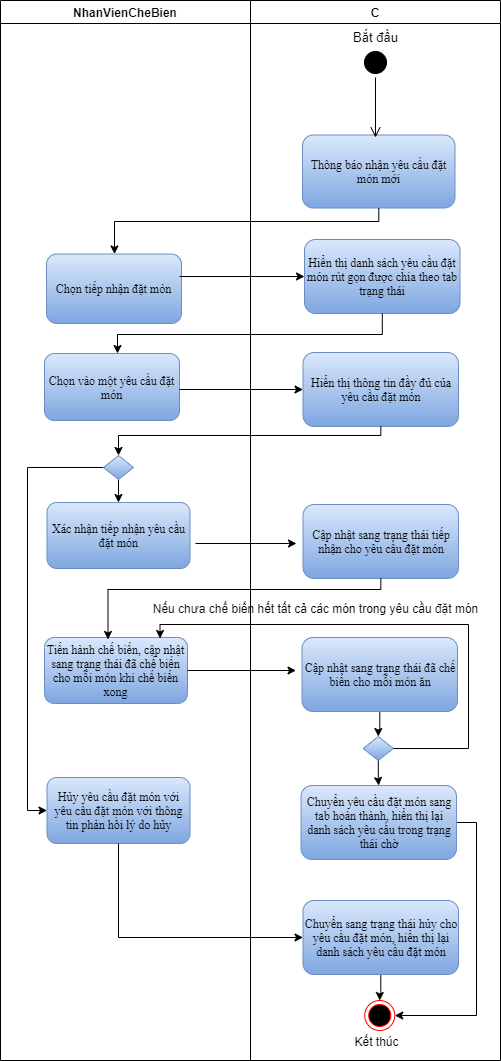

The diagram above was exported from draw.io. Its source (the exported page's mxGraphModel, read from the mxfile embedded in the PNG):
<mxGraphModel dx="868" dy="550" grid="0" gridSize="10" guides="1" tooltips="1" connect="1" arrows="1" fold="1" page="1" pageScale="1" pageWidth="850" pageHeight="1100" math="0" shadow="0">
  <root>
    <mxCell id="irFodPQDP57zP3kYkT2_-0" />
    <mxCell id="irFodPQDP57zP3kYkT2_-1" parent="irFodPQDP57zP3kYkT2_-0" />
    <mxCell id="MTDkFhVvkIm7hE-rF14g-0" value="C" style="swimlane;fontSize=12;" vertex="1" parent="irFodPQDP57zP3kYkT2_-1">
      <mxGeometry x="390" y="100" width="250" height="1060" as="geometry" />
    </mxCell>
    <mxCell id="MTDkFhVvkIm7hE-rF14g-1" value="&lt;font face=&quot;times new roman, serif&quot;&gt;Thông báo nhận yêu cầu đặt món mới&lt;/font&gt;" style="rounded=1;whiteSpace=wrap;html=1;fillColor=#dae8fc;strokeColor=#6c8ebf;gradientColor=#7ea6e0;fontSize=12;" vertex="1" parent="MTDkFhVvkIm7hE-rF14g-0">
      <mxGeometry x="52" y="134.5" width="152.5" height="73" as="geometry" />
    </mxCell>
    <mxCell id="MTDkFhVvkIm7hE-rF14g-2" value="&lt;span style=&quot;font-size: 12px ; line-height: 107% ; font-family: &amp;#34;times new roman&amp;#34; , serif&quot;&gt;Hiển thị danh sách yêu cầu đặt món rút gọn được chia theo tab trạng thái&lt;/span&gt;" style="rounded=1;whiteSpace=wrap;html=1;fillColor=#dae8fc;strokeColor=#6c8ebf;gradientColor=#7ea6e0;fontSize=12;" vertex="1" parent="MTDkFhVvkIm7hE-rF14g-0">
      <mxGeometry x="54" y="239" width="155.5" height="74" as="geometry" />
    </mxCell>
    <mxCell id="MTDkFhVvkIm7hE-rF14g-3" value="&lt;span style=&quot;font-size: 12px ; line-height: 107% ; font-family: &amp;#34;times new roman&amp;#34; , serif&quot;&gt;Hiển thị thông tin đầy đủ của yêu cầu đặt món&lt;/span&gt;" style="rounded=1;whiteSpace=wrap;html=1;fillColor=#dae8fc;strokeColor=#6c8ebf;gradientColor=#7ea6e0;fontSize=12;" vertex="1" parent="MTDkFhVvkIm7hE-rF14g-0">
      <mxGeometry x="52.5" y="352" width="155.5" height="74" as="geometry" />
    </mxCell>
    <mxCell id="MTDkFhVvkIm7hE-rF14g-5" value="&lt;span style=&quot;font-size: 12px ; line-height: 107% ; font-family: &amp;#34;times new roman&amp;#34; , serif&quot;&gt;Cập nhật sang trạng thái tiếp nhận cho yêu cầu đặt món&lt;/span&gt;" style="rounded=1;whiteSpace=wrap;html=1;fillColor=#dae8fc;strokeColor=#6c8ebf;gradientColor=#7ea6e0;fontSize=12;" vertex="1" parent="MTDkFhVvkIm7hE-rF14g-0">
      <mxGeometry x="52.5" y="504" width="155.5" height="74" as="geometry" />
    </mxCell>
    <mxCell id="MTDkFhVvkIm7hE-rF14g-12" value="" style="ellipse;html=1;shape=startState;fillColor=#000000;strokeColor=#000000;fontSize=12;" vertex="1" parent="MTDkFhVvkIm7hE-rF14g-0">
      <mxGeometry x="110" y="47" width="30" height="30" as="geometry" />
    </mxCell>
    <mxCell id="MTDkFhVvkIm7hE-rF14g-13" value="" style="edgeStyle=orthogonalEdgeStyle;html=1;verticalAlign=bottom;endArrow=open;endSize=8;strokeColor=#000000;fontSize=12;" edge="1" parent="MTDkFhVvkIm7hE-rF14g-0" source="MTDkFhVvkIm7hE-rF14g-12">
      <mxGeometry relative="1" as="geometry">
        <mxPoint x="125" y="137" as="targetPoint" />
      </mxGeometry>
    </mxCell>
    <mxCell id="MTDkFhVvkIm7hE-rF14g-21" value="Bắt đầu" style="text;html=1;align=center;verticalAlign=middle;resizable=0;points=[];autosize=1;strokeColor=none;fillColor=none;fontSize=13;fontColor=#000000;" vertex="1" parent="MTDkFhVvkIm7hE-rF14g-0">
      <mxGeometry x="97.5" y="27" width="55" height="20" as="geometry" />
    </mxCell>
    <mxCell id="MTDkFhVvkIm7hE-rF14g-57" value="" style="edgeStyle=orthogonalEdgeStyle;rounded=0;orthogonalLoop=1;jettySize=auto;html=1;" edge="1" parent="MTDkFhVvkIm7hE-rF14g-0" source="MTDkFhVvkIm7hE-rF14g-32" target="MTDkFhVvkIm7hE-rF14g-52">
      <mxGeometry relative="1" as="geometry" />
    </mxCell>
    <mxCell id="MTDkFhVvkIm7hE-rF14g-32" value="&lt;span style=&quot;font-size: 12px ; line-height: 107% ; font-family: &amp;#34;times new roman&amp;#34; , serif&quot;&gt;Cập nhật sang trạng thái đã chế biến cho mỗi món ăn&lt;/span&gt;" style="rounded=1;whiteSpace=wrap;html=1;fillColor=#dae8fc;strokeColor=#6c8ebf;gradientColor=#7ea6e0;fontSize=12;" vertex="1" parent="MTDkFhVvkIm7hE-rF14g-0">
      <mxGeometry x="51.5" y="637" width="155.5" height="74" as="geometry" />
    </mxCell>
    <mxCell id="MTDkFhVvkIm7hE-rF14g-63" value="" style="edgeStyle=orthogonalEdgeStyle;rounded=0;orthogonalLoop=1;jettySize=auto;html=1;" edge="1" parent="MTDkFhVvkIm7hE-rF14g-0" source="MTDkFhVvkIm7hE-rF14g-52" target="MTDkFhVvkIm7hE-rF14g-62">
      <mxGeometry relative="1" as="geometry" />
    </mxCell>
    <mxCell id="MTDkFhVvkIm7hE-rF14g-52" value="" style="rhombus;whiteSpace=wrap;html=1;fontSize=13;strokeColor=#6c8ebf;gradientColor=#7ea6e0;fillColor=#dae8fc;" vertex="1" parent="MTDkFhVvkIm7hE-rF14g-0">
      <mxGeometry x="112.75" y="736" width="30" height="24" as="geometry" />
    </mxCell>
    <mxCell id="MTDkFhVvkIm7hE-rF14g-61" value="Nếu chưa chế biến hết tất cả các món trong yêu cầu đặt món" style="text;html=1;align=center;verticalAlign=middle;resizable=0;points=[];autosize=1;strokeColor=none;fillColor=none;" vertex="1" parent="MTDkFhVvkIm7hE-rF14g-0">
      <mxGeometry x="-103" y="599" width="336" height="18" as="geometry" />
    </mxCell>
    <mxCell id="MTDkFhVvkIm7hE-rF14g-79" style="edgeStyle=orthogonalEdgeStyle;rounded=0;orthogonalLoop=1;jettySize=auto;html=1;entryX=1;entryY=0.5;entryDx=0;entryDy=0;endArrow=classic;endFill=1;" edge="1" parent="MTDkFhVvkIm7hE-rF14g-0" source="MTDkFhVvkIm7hE-rF14g-62" target="MTDkFhVvkIm7hE-rF14g-73">
      <mxGeometry relative="1" as="geometry">
        <Array as="points">
          <mxPoint x="226" y="822" />
          <mxPoint x="226" y="1015" />
        </Array>
      </mxGeometry>
    </mxCell>
    <mxCell id="MTDkFhVvkIm7hE-rF14g-62" value="&lt;span style=&quot;font-size: 12px ; line-height: 107% ; font-family: &amp;#34;times new roman&amp;#34; , serif&quot;&gt;Chuyển yêu cầu đặt món sang tab hoàn thành, hiển thị lại danh sách yêu cầu trong trạng thái chờ&lt;/span&gt;" style="rounded=1;whiteSpace=wrap;html=1;fillColor=#dae8fc;strokeColor=#6c8ebf;gradientColor=#7ea6e0;fontSize=12;" vertex="1" parent="MTDkFhVvkIm7hE-rF14g-0">
      <mxGeometry x="50.5" y="785" width="155.5" height="74" as="geometry" />
    </mxCell>
    <mxCell id="MTDkFhVvkIm7hE-rF14g-78" style="edgeStyle=orthogonalEdgeStyle;rounded=0;orthogonalLoop=1;jettySize=auto;html=1;entryX=0.5;entryY=0;entryDx=0;entryDy=0;endArrow=classic;endFill=1;" edge="1" parent="MTDkFhVvkIm7hE-rF14g-0" source="MTDkFhVvkIm7hE-rF14g-71" target="MTDkFhVvkIm7hE-rF14g-73">
      <mxGeometry relative="1" as="geometry" />
    </mxCell>
    <mxCell id="MTDkFhVvkIm7hE-rF14g-71" value="&lt;span style=&quot;font-size: 12px ; line-height: 107% ; font-family: &amp;#34;times new roman&amp;#34; , serif&quot;&gt;Chuyển sang trạng thái hủy cho yêu cầu đặt món, hiển thị lại danh sách yêu cầu đặt món&lt;/span&gt;" style="rounded=1;whiteSpace=wrap;html=1;fillColor=#dae8fc;strokeColor=#6c8ebf;gradientColor=#7ea6e0;fontSize=12;" vertex="1" parent="MTDkFhVvkIm7hE-rF14g-0">
      <mxGeometry x="52.5" y="900" width="155.5" height="74" as="geometry" />
    </mxCell>
    <mxCell id="MTDkFhVvkIm7hE-rF14g-73" value="" style="ellipse;html=1;shape=endState;fillColor=#000000;strokeColor=#ff0000;" vertex="1" parent="MTDkFhVvkIm7hE-rF14g-0">
      <mxGeometry x="114.25" y="1000" width="30" height="30" as="geometry" />
    </mxCell>
    <mxCell id="MTDkFhVvkIm7hE-rF14g-74" value="Kết thúc" style="text;html=1;align=center;verticalAlign=middle;resizable=0;points=[];autosize=1;strokeColor=none;fillColor=none;" vertex="1" parent="MTDkFhVvkIm7hE-rF14g-0">
      <mxGeometry x="98.5" y="1032" width="54" height="18" as="geometry" />
    </mxCell>
    <mxCell id="MTDkFhVvkIm7hE-rF14g-10" value="NhanVienCheBien" style="swimlane;fontSize=12;startSize=23;" vertex="1" parent="irFodPQDP57zP3kYkT2_-1">
      <mxGeometry x="140" y="100" width="250" height="1060" as="geometry" />
    </mxCell>
    <mxCell id="MTDkFhVvkIm7hE-rF14g-14" value="&lt;span style=&quot;font-size: 12px ; line-height: 107% ; font-family: &amp;#34;times new roman&amp;#34; , serif&quot;&gt;Chọn tiếp nhận đặt món&lt;/span&gt;" style="rounded=1;whiteSpace=wrap;html=1;fillColor=#dae8fc;strokeColor=#6c8ebf;gradientColor=#7ea6e0;fontSize=12;" vertex="1" parent="MTDkFhVvkIm7hE-rF14g-10">
      <mxGeometry x="46" y="253.5" width="135" height="69.5" as="geometry" />
    </mxCell>
    <mxCell id="MTDkFhVvkIm7hE-rF14g-15" value="&lt;span style=&quot;font-size: 12px ; line-height: 107% ; font-family: &amp;#34;times new roman&amp;#34; , serif&quot;&gt;Chọn vào một yêu cầu đặt món&lt;/span&gt;" style="rounded=1;whiteSpace=wrap;html=1;fillColor=#dae8fc;strokeColor=#6c8ebf;gradientColor=#7ea6e0;fontSize=12;" vertex="1" parent="MTDkFhVvkIm7hE-rF14g-10">
      <mxGeometry x="44" y="353" width="135" height="67" as="geometry" />
    </mxCell>
    <mxCell id="MTDkFhVvkIm7hE-rF14g-16" value="&lt;font face=&quot;times new roman, serif&quot;&gt;Xác nhận tiếp nhận yêu cầu đặt món&lt;/font&gt;" style="rounded=1;whiteSpace=wrap;html=1;fillColor=#dae8fc;strokeColor=#6c8ebf;gradientColor=#7ea6e0;fontSize=12;" vertex="1" parent="MTDkFhVvkIm7hE-rF14g-10">
      <mxGeometry x="46.5" y="502" width="143" height="66" as="geometry" />
    </mxCell>
    <mxCell id="MTDkFhVvkIm7hE-rF14g-31" value="&lt;font face=&quot;times new roman, serif&quot;&gt;Tiến hành chế biến, cập nhật sang trạng thái đã chế biến cho mỗi món khi chế biến xong&lt;/font&gt;" style="rounded=1;whiteSpace=wrap;html=1;fillColor=#dae8fc;strokeColor=#6c8ebf;gradientColor=#7ea6e0;fontSize=12;" vertex="1" parent="MTDkFhVvkIm7hE-rF14g-10">
      <mxGeometry x="44" y="637" width="143" height="66" as="geometry" />
    </mxCell>
    <mxCell id="MTDkFhVvkIm7hE-rF14g-68" style="edgeStyle=orthogonalEdgeStyle;rounded=0;orthogonalLoop=1;jettySize=auto;html=1;entryX=0;entryY=0.5;entryDx=0;entryDy=0;" edge="1" parent="MTDkFhVvkIm7hE-rF14g-10" source="MTDkFhVvkIm7hE-rF14g-39" target="MTDkFhVvkIm7hE-rF14g-64">
      <mxGeometry relative="1" as="geometry">
        <Array as="points">
          <mxPoint x="27" y="467" />
          <mxPoint x="27" y="810" />
        </Array>
      </mxGeometry>
    </mxCell>
    <mxCell id="MTDkFhVvkIm7hE-rF14g-69" value="" style="edgeStyle=orthogonalEdgeStyle;rounded=0;orthogonalLoop=1;jettySize=auto;html=1;endArrow=classic;endFill=1;" edge="1" parent="MTDkFhVvkIm7hE-rF14g-10" source="MTDkFhVvkIm7hE-rF14g-39" target="MTDkFhVvkIm7hE-rF14g-16">
      <mxGeometry relative="1" as="geometry" />
    </mxCell>
    <mxCell id="MTDkFhVvkIm7hE-rF14g-39" value="" style="rhombus;whiteSpace=wrap;html=1;fontSize=13;strokeColor=#6c8ebf;gradientColor=#7ea6e0;fillColor=#dae8fc;" vertex="1" parent="MTDkFhVvkIm7hE-rF14g-10">
      <mxGeometry x="103" y="455" width="30" height="24" as="geometry" />
    </mxCell>
    <mxCell id="MTDkFhVvkIm7hE-rF14g-64" value="&lt;font face=&quot;times new roman, serif&quot;&gt;Hủy yêu cầu đặt món với yêu cầu đặt món với thông tin phản hồi lý do hủy&lt;/font&gt;" style="rounded=1;whiteSpace=wrap;html=1;fillColor=#dae8fc;strokeColor=#6c8ebf;gradientColor=#7ea6e0;fontSize=12;" vertex="1" parent="MTDkFhVvkIm7hE-rF14g-10">
      <mxGeometry x="46.5" y="777" width="143" height="66" as="geometry" />
    </mxCell>
    <mxCell id="MTDkFhVvkIm7hE-rF14g-23" style="edgeStyle=orthogonalEdgeStyle;rounded=0;orthogonalLoop=1;jettySize=auto;html=1;fontSize=12;fontColor=#7EA6E0;strokeColor=#000000;entryX=0;entryY=0.5;entryDx=0;entryDy=0;" edge="1" parent="irFodPQDP57zP3kYkT2_-1" target="MTDkFhVvkIm7hE-rF14g-2">
      <mxGeometry relative="1" as="geometry">
        <mxPoint x="440" y="378" as="targetPoint" />
        <mxPoint x="319" y="376" as="sourcePoint" />
      </mxGeometry>
    </mxCell>
    <mxCell id="MTDkFhVvkIm7hE-rF14g-25" style="edgeStyle=orthogonalEdgeStyle;rounded=0;orthogonalLoop=1;jettySize=auto;html=1;fontSize=12;fontColor=#7EA6E0;strokeColor=#000000;" edge="1" parent="irFodPQDP57zP3kYkT2_-1" source="MTDkFhVvkIm7hE-rF14g-2" target="MTDkFhVvkIm7hE-rF14g-15">
      <mxGeometry relative="1" as="geometry">
        <Array as="points">
          <mxPoint x="522" y="434" />
          <mxPoint x="257" y="434" />
        </Array>
      </mxGeometry>
    </mxCell>
    <mxCell id="MTDkFhVvkIm7hE-rF14g-26" style="edgeStyle=orthogonalEdgeStyle;rounded=0;orthogonalLoop=1;jettySize=auto;html=1;entryX=0;entryY=0.5;entryDx=0;entryDy=0;fontSize=12;fontColor=#7EA6E0;strokeColor=#000000;" edge="1" parent="irFodPQDP57zP3kYkT2_-1" target="MTDkFhVvkIm7hE-rF14g-3">
      <mxGeometry relative="1" as="geometry">
        <mxPoint x="319" y="489" as="sourcePoint" />
      </mxGeometry>
    </mxCell>
    <mxCell id="MTDkFhVvkIm7hE-rF14g-30" style="edgeStyle=orthogonalEdgeStyle;rounded=0;orthogonalLoop=1;jettySize=auto;html=1;" edge="1" parent="irFodPQDP57zP3kYkT2_-1">
      <mxGeometry relative="1" as="geometry">
        <mxPoint x="436" y="643" as="targetPoint" />
        <mxPoint x="335" y="643" as="sourcePoint" />
      </mxGeometry>
    </mxCell>
    <mxCell id="MTDkFhVvkIm7hE-rF14g-36" style="edgeStyle=orthogonalEdgeStyle;rounded=0;orthogonalLoop=1;jettySize=auto;html=1;" edge="1" parent="irFodPQDP57zP3kYkT2_-1" source="MTDkFhVvkIm7hE-rF14g-1" target="MTDkFhVvkIm7hE-rF14g-14">
      <mxGeometry relative="1" as="geometry">
        <Array as="points">
          <mxPoint x="518" y="321" />
          <mxPoint x="254" y="321" />
        </Array>
      </mxGeometry>
    </mxCell>
    <mxCell id="MTDkFhVvkIm7hE-rF14g-50" style="edgeStyle=orthogonalEdgeStyle;rounded=0;orthogonalLoop=1;jettySize=auto;html=1;entryX=0.444;entryY=0.03;entryDx=0;entryDy=0;entryPerimeter=0;" edge="1" parent="irFodPQDP57zP3kYkT2_-1" source="MTDkFhVvkIm7hE-rF14g-5" target="MTDkFhVvkIm7hE-rF14g-31">
      <mxGeometry relative="1" as="geometry">
        <Array as="points">
          <mxPoint x="520" y="689" />
          <mxPoint x="248" y="689" />
        </Array>
      </mxGeometry>
    </mxCell>
    <mxCell id="MTDkFhVvkIm7hE-rF14g-51" style="edgeStyle=orthogonalEdgeStyle;rounded=0;orthogonalLoop=1;jettySize=auto;html=1;" edge="1" parent="irFodPQDP57zP3kYkT2_-1" source="MTDkFhVvkIm7hE-rF14g-31">
      <mxGeometry relative="1" as="geometry">
        <mxPoint x="435.5" y="770" as="targetPoint" />
      </mxGeometry>
    </mxCell>
    <mxCell id="MTDkFhVvkIm7hE-rF14g-56" style="edgeStyle=orthogonalEdgeStyle;rounded=0;orthogonalLoop=1;jettySize=auto;html=1;entryX=0.5;entryY=0;entryDx=0;entryDy=0;" edge="1" parent="irFodPQDP57zP3kYkT2_-1" source="MTDkFhVvkIm7hE-rF14g-3" target="MTDkFhVvkIm7hE-rF14g-39">
      <mxGeometry relative="1" as="geometry">
        <Array as="points">
          <mxPoint x="520" y="535" />
          <mxPoint x="258" y="535" />
        </Array>
      </mxGeometry>
    </mxCell>
    <mxCell id="MTDkFhVvkIm7hE-rF14g-60" style="edgeStyle=orthogonalEdgeStyle;rounded=0;orthogonalLoop=1;jettySize=auto;html=1;entryX=0.808;entryY=0.015;entryDx=0;entryDy=0;entryPerimeter=0;" edge="1" parent="irFodPQDP57zP3kYkT2_-1" source="MTDkFhVvkIm7hE-rF14g-52" target="MTDkFhVvkIm7hE-rF14g-31">
      <mxGeometry relative="1" as="geometry">
        <Array as="points">
          <mxPoint x="608" y="848" />
          <mxPoint x="608" y="724" />
          <mxPoint x="300" y="724" />
        </Array>
      </mxGeometry>
    </mxCell>
    <mxCell id="MTDkFhVvkIm7hE-rF14g-72" style="edgeStyle=orthogonalEdgeStyle;rounded=0;orthogonalLoop=1;jettySize=auto;html=1;entryX=0;entryY=0.5;entryDx=0;entryDy=0;endArrow=classic;endFill=1;" edge="1" parent="irFodPQDP57zP3kYkT2_-1" source="MTDkFhVvkIm7hE-rF14g-64" target="MTDkFhVvkIm7hE-rF14g-71">
      <mxGeometry relative="1" as="geometry">
        <Array as="points">
          <mxPoint x="258" y="1037" />
        </Array>
      </mxGeometry>
    </mxCell>
  </root>
</mxGraphModel>